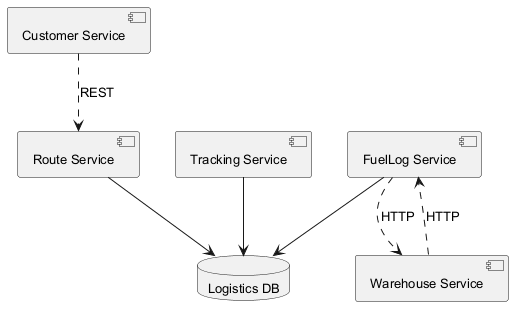

The diagram above was rendered by PlantUML. Its source (embedded in the PNG):
@startuml
skinparam monochrome true
skinparam defaultFontSize 13
component "Customer Service" as C_CustomerService
component "Tracking Service" as C_TrackingService
component "Warehouse Service" as C_WarehouseService
component "Route Service" as C_RouteService
component "FuelLog Service" as C_FuelLogService
database "Logistics DB" as DB_logistics
C_TrackingService --> DB_logistics
C_RouteService --> DB_logistics
C_FuelLogService --> DB_logistics
C_WarehouseService ..> C_FuelLogService : HTTP
C_CustomerService ..> C_RouteService : REST
C_FuelLogService ..> C_WarehouseService : HTTP
@enduml